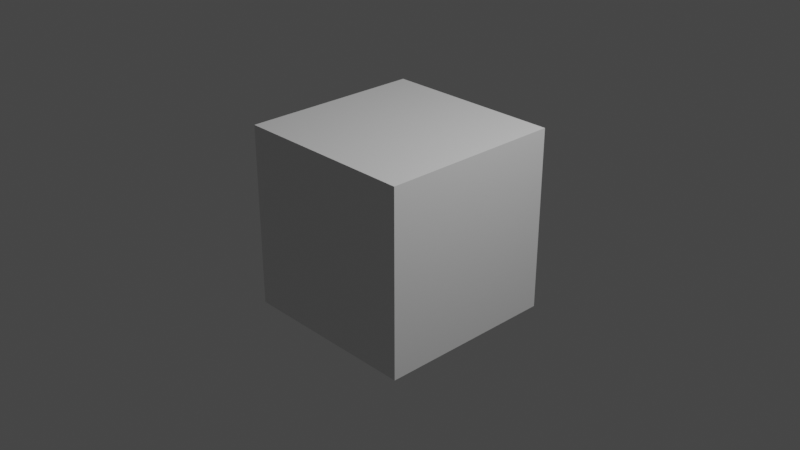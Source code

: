 # Source: test.blend  (saved by Blender 2.80.75; exported with 4.5.12 LTS)
import bpy
from mathutils import Matrix  # noqa: F401  (used for matrix-valued properties, if any)

bpy.ops.wm.read_factory_settings(use_empty=True)
scene = bpy.context.scene
scene.name = 'Scene'

# ---- collections
col_collection = bpy.data.collections.new('Collection'); scene.collection.children.link(col_collection)

# ---- materials (node trees are filled in below, after node groups)
mat_material = bpy.data.materials.new('Material')
mat_material.alpha_threshold = 0.0
mat_material.line_color = (0.0, 0.0, 0.0, 1.0)

# ---- material node trees
mat_material.use_nodes = True; mat_material.node_tree.nodes.clear()
_N = mat_material.node_tree.nodes; _L = mat_material.node_tree.links
n0 = _N.new('ShaderNodeOutputMaterial'); n0.name = 'Material Output'; n0.location = (300, 300)
n1 = _N.new('ShaderNodeBsdfPrincipled'); n1.name = 'Principled BSDF'; n1.location = (10, 300)
n1.distribution = 'GGX'
n1.subsurface_method = 'BURLEY'
n1.inputs[2].default_value = 0.4
n1.inputs[3].default_value = 1.45
n1.inputs[27].default_value = (0.0, 0.0, 0.0, 1.0)
n1.inputs[28].default_value = 1.0
_L.new(n1.outputs[0], n0.inputs[0])
n0.is_active_output = True

# ---- world
world_world = bpy.data.worlds.new('World'); scene.world = world_world
world_world.use_nodes = True; world_world.node_tree.nodes.clear()
_N = world_world.node_tree.nodes; _L = world_world.node_tree.links
n0 = _N.new('ShaderNodeOutputWorld'); n0.name = 'World Output'; n0.location = (300, 300)
n1 = _N.new('ShaderNodeBackground'); n1.name = 'Background'; n1.location = (10, 300)
n1.inputs[0].default_value = (0.05088, 0.05088, 0.05088, 1.0)
_L.new(n1.outputs[0], n0.inputs[0])
n0.is_active_output = True
world_world.color = (0.05088, 0.05088, 0.05088)
world_world.use_sun_shadow = False
world_world.sun_shadow_jitter_overblur = 0.0

# ---- cameras
cam_camera = bpy.data.cameras.new('Camera')
cam_camera.clip_end = 100.0
cam_camera.ortho_scale = 7.314

# ---- lights
light_light = bpy.data.lights.new('Light', 'POINT')
light_light.transmission_factor = 0.0
light_light.energy = 1000.0
light_light.shadow_soft_size = 0.1
light_light.shadow_maximum_resolution = 0.006
light_light.use_absolute_resolution = True

# ---- meshes
me_cube = bpy.data.meshes.new('Cube')
me_cube.from_pydata([(1.0, 1.0, 1.0), (1.0, 1.0, -1.0), (1.0, -1.0, 1.0), (1.0, -1.0, -1.0), (-1.0, 1.0, 1.0), (-1.0, 1.0, -1.0), (-1.0, -1.0, 1.0), (-1.0, -1.0, -1.0)], [], [(0, 4, 6, 2), (3, 2, 6, 7), (7, 6, 4, 5), (5, 1, 3, 7), (1, 0, 2, 3), (5, 4, 0, 1)])
_uv = me_cube.uv_layers.new(name='UVMap')
_uv.uv.foreach_set('vector', [0.375, 0.0, 0.625, 0.0, 0.625, 0.25, 0.375, 0.25, 0.375, 0.25, 0.625, 0.25, 0.625, 0.5, 0.375, 0.5, 0.375, 0.5, 0.625, 0.5, 0.625, 0.75, 0.375, 0.75, 0.375, 0.75, 0.625, 0.75, 0.625, 1.0, 0.375, 1.0, 0.125, 0.5, 0.375, 0.5, 0.375, 0.75, 0.125, 0.75, 0.625, 0.5, 0.875, 0.5, 0.875, 0.75, 0.625, 0.75])
me_cube.materials.append(mat_material)
me_cube.use_remesh_preserve_volume = False
me_cube.use_remesh_preserve_attributes = False
me_cube.use_mirror_vertex_groups = False
me_cube.update()

# ---- objects
ob_cube = bpy.data.objects.new('Cube', me_cube)
ob_light = bpy.data.objects.new('Light', light_light)
ob_camera = bpy.data.objects.new('Camera', cam_camera)

# ---- transforms, parenting, visibility, modifiers, constraints
ob_cube.location = (0.0, 0.0, 0.0)
ob_cube.lock_rotations_4d = False
ob_cube.empty_display_type = 'ARROWS'
ob_cube.lineart.crease_threshold = 0.0
ob_light.location = (4.076, 1.005, 5.904)
ob_light.rotation_euler = (0.6503, 0.05522, 1.866)
ob_light.lock_rotations_4d = False
ob_light.empty_display_type = 'ARROWS'
ob_light.color = (0.0, 0.0, 0.0, 0.0)
ob_light.lineart.crease_threshold = 0.0
ob_camera.location = (7.359, -6.926, 4.958)
ob_camera.rotation_euler = (1.109, 0.0, 0.8149)
ob_camera.lock_rotations_4d = False
ob_camera.empty_display_type = 'ARROWS'
ob_camera.color = (0.0, 0.0, 0.0, 0.0)
ob_camera.display_type = 'WIRE'
ob_camera.lineart.crease_threshold = 0.0

# ---- collection membership
col_collection.objects.link(ob_cube)
col_collection.objects.link(ob_light)
col_collection.objects.link(ob_camera)

# ---- scene / render settings (as saved in the file)
scene.camera = ob_camera
scene.frame_start = 1; scene.frame_end = 250; scene.frame_set(1)
scene.render.engine = 'CYCLES'
scene.cycles.use_denoising = False
scene.cycles.samples = 128
scene.cycles.sampling_pattern = 'TABULATED_SOBOL'
scene.cycles.use_adaptive_sampling = False
scene.cycles.use_light_tree = False
scene.view_settings.view_transform = 'Filmic'
bpy.context.view_layer.update()
